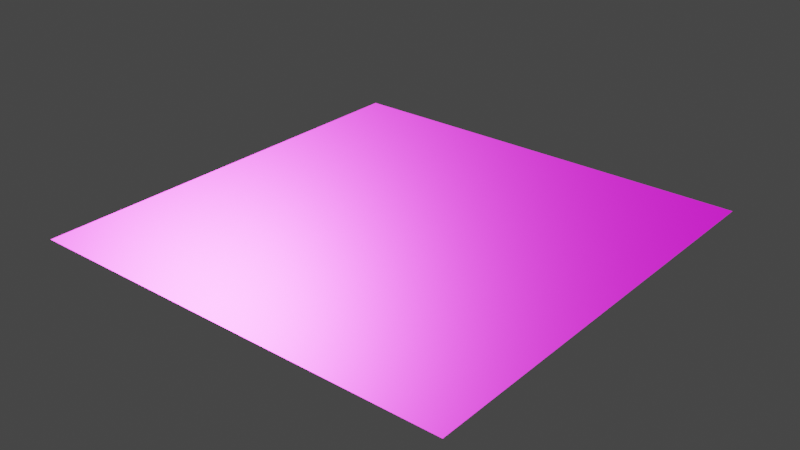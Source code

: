 # Source: Metal058C_1K-JPG.blend  (saved by Blender 5.1.30; exported with 4.5.12 LTS)
import bpy
from mathutils import Matrix  # noqa: F401  (used for matrix-valued properties, if any)

bpy.ops.wm.read_factory_settings(use_empty=True)
scene = bpy.context.scene
scene.name = 'Scene'

# ---- images (referenced by path relative to the original .blend; pixels are not part of the script)
import os
ASSET_DIR = os.environ.get("B2B_ASSET_DIR", "")  # directory of the original .blend (textures are referenced by path, not embedded)
HERE = os.path.dirname(os.path.abspath(__file__))  # packed textures are extracted next to this script under _unpacked/

def load_image(name, relpath, width, height, colorspace="sRGB"):
    """Load a texture the original file referenced (path relative to the .blend, or extracted next to this script)."""
    p = next((c for c in (os.path.join(HERE, relpath), os.path.join(ASSET_DIR, relpath)) if relpath and os.path.exists(c)), "")
    if p:
        img = bpy.data.images.load(p, check_existing=True)
        img.name = name
    else:  # same state as the original file: an image datablock whose file is absent (Cycles renders it pink)
        img = bpy.data.images.new(name, width, height)
        img.source = "FILE"
        img.filepath = "//" + (relpath or name)
    img.colorspace_settings.name = colorspace
    return img
img_metal058c_1k_jpg_color_jpg_001 = load_image('Metal058C_1K-JPG_Color.jpg.001', 'Metal058C_1K-JPG_Color.jpg', 1024, 1024, 'sRGB')
img_metal058c_1k_jpg_roughness_jpg = load_image('Metal058C_1K-JPG_Roughness.jpg', 'Metal058C_1K-JPG_Roughness.jpg', 1024, 1024, 'Non-Color')
img_metal058c_1k_jpg_metalness_jpg = load_image('Metal058C_1K-JPG_Metalness.jpg', 'Metal058C_1K-JPG_Metalness.jpg', 1024, 1024, 'Non-Color')
img_metal058c_1k_jpg_normalgl_jpg = load_image('Metal058C_1K-JPG_NormalGL.jpg', 'Metal058C_1K-JPG_NormalGL.jpg', 1024, 1024, 'Non-Color')

# ---- materials (node trees are filled in below, after node groups)
mat_oxidizedcopper = bpy.data.materials.new('OxidizedCopper')
mat_oxidizedcopper.use_backface_culling_lightprobe_volume = False

# ---- material node trees
mat_oxidizedcopper.use_nodes = True; mat_oxidizedcopper.node_tree.nodes.clear()
_N = mat_oxidizedcopper.node_tree.nodes; _L = mat_oxidizedcopper.node_tree.links
n0 = _N.new('ShaderNodeOutputMaterial'); n0.name = 'Material Output'; n0.location = (350, 0)
n1 = _N.new('ShaderNodeBsdfPrincipled'); n1.name = 'Principled BSDF'; n1.location = (0, 0)
n2 = _N.new('ShaderNodeTexImage'); n2.name = 'Image Texture'; n2.location = (-700, 0)
n2.image = img_metal058c_1k_jpg_color_jpg_001
n3 = _N.new('ShaderNodeTexImage'); n3.name = 'Image Texture.001'; n3.location = (-700, -300)
n3.image = img_metal058c_1k_jpg_roughness_jpg
n4 = _N.new('ShaderNodeTexImage'); n4.name = 'Image Texture.002'; n4.location = (-700, -600)
n4.image = img_metal058c_1k_jpg_metalness_jpg
n5 = _N.new('ShaderNodeTexImage'); n5.name = 'Image Texture.003'; n5.location = (-700, -900)
n5.image = img_metal058c_1k_jpg_normalgl_jpg
n6 = _N.new('ShaderNodeNormalMap'); n6.name = 'Normal Map'; n6.location = (-350, -900)
n7 = _N.new('ShaderNodeTexCoord'); n7.name = 'Texture Coordinate'; n7.location = (-2000, 0)
n8 = _N.new('ShaderNodeMapping'); n8.name = 'Mapping'; n8.location = (-1500, 0)
n8.vector_type = 'TEXTURE'
_L.new(n1.outputs[0], n0.inputs[0])
_L.new(n2.outputs[0], n1.inputs[0])
_L.new(n3.outputs[0], n1.inputs[2])
_L.new(n4.outputs[0], n1.inputs[1])
_L.new(n5.outputs[0], n6.inputs[1])
_L.new(n6.outputs[0], n1.inputs[5])
_L.new(n7.outputs[2], n8.inputs[0])
_L.new(n8.outputs[0], n2.inputs[0])
_L.new(n8.outputs[0], n3.inputs[0])
_L.new(n8.outputs[0], n4.inputs[0])
_L.new(n8.outputs[0], n5.inputs[0])
n0.is_active_output = True

# ---- world
world_world = bpy.data.worlds.new('World'); scene.world = world_world
world_world.use_nodes = True; world_world.node_tree.nodes.clear()
_N = world_world.node_tree.nodes; _L = world_world.node_tree.links
n0 = _N.new('ShaderNodeOutputWorld'); n0.name = 'World Output'; n0.location = (300, 300)
n1 = _N.new('ShaderNodeBackground'); n1.name = 'Background'; n1.location = (10, 300)
n1.inputs[0].default_value = (0.05088, 0.05088, 0.05088, 1.0)
_L.new(n1.outputs[0], n0.inputs[0])
n0.is_active_output = True
world_world.color = (0.05088, 0.05088, 0.05088)
world_world.use_sun_shadow = False
world_world.sun_shadow_jitter_overblur = 0.0

# ---- meshes
me_plane = bpy.data.meshes.new('Plane')
me_plane.from_pydata([(-1.0, -1.0, 0.0), (1.0, -1.0, 0.0), (-1.0, 1.0, 0.0), (1.0, 1.0, 0.0)], [], [(0, 1, 3, 2)])
_uv = me_plane.uv_layers.new(name='UVMap')
_uv.uv.foreach_set('vector', [0.0, 0.0, 1.0, 0.0, 1.0, 1.0, 0.0, 1.0])
me_plane.materials.append(mat_oxidizedcopper)
me_plane.update()
arm_new_kinematics_data = bpy.data.armatures.new('New_Kinematics_Data')  # bones are not reproduced

# ---- objects
ob_new_kinematics = bpy.data.objects.new('New_Kinematics', arm_new_kinematics_data)
ob_plane = bpy.data.objects.new('Plane', me_plane)

# ---- transforms, parenting, visibility, modifiers, constraints
ob_new_kinematics.location = (0.0, 0.0, 0.0)
ob_new_kinematics.display_type = 'WIRE'
ob_new_kinematics.show_in_front = True
ob_plane.location = (0.0, 0.0, 0.0)

# ---- collection membership
scene.collection.objects.link(ob_new_kinematics)
scene.collection.objects.link(ob_plane)

# ---- scene / render settings (as saved in the file)
scene.frame_start = 1; scene.frame_end = 250; scene.frame_set(1)
scene.render.engine = 'BLENDER_EEVEE_NEXT'
scene.render.bake_bias = 0.0
scene.render.bake_samples = 0
scene.cycles.sampling_pattern = 'TABULATED_SOBOL'
scene.view_settings.view_transform = 'Filmic'
bpy.context.view_layer.update()

# ---- added for rendering (the .blend has no active camera and no usable light): camera, sun
cam_auto = bpy.data.cameras.new('AutoCamera')
cam_auto.lens = 50.0
cam_auto.sensor_width = 36.0
cam_auto.clip_end = 1000.0
ob_auto_camera = bpy.data.objects.new('AutoCamera', cam_auto)
scene.collection.objects.link(ob_auto_camera)
ob_auto_camera.location = (2.61693, -3.14032, 2.09354)
ob_auto_camera.rotation_euler = (1.09748, -7.21219e-08, 0.694738)
scene.camera = ob_auto_camera
light_auto_sun = bpy.data.lights.new('AutoSun', 'SUN')
light_auto_sun.energy = 3.0
light_auto_sun.angle = 0.0523599
ob_auto_sun = bpy.data.objects.new('AutoSun', light_auto_sun)
scene.collection.objects.link(ob_auto_sun)
ob_auto_sun.rotation_euler = (0.872665, 0.174533, 0.523599)
bpy.context.view_layer.update()

